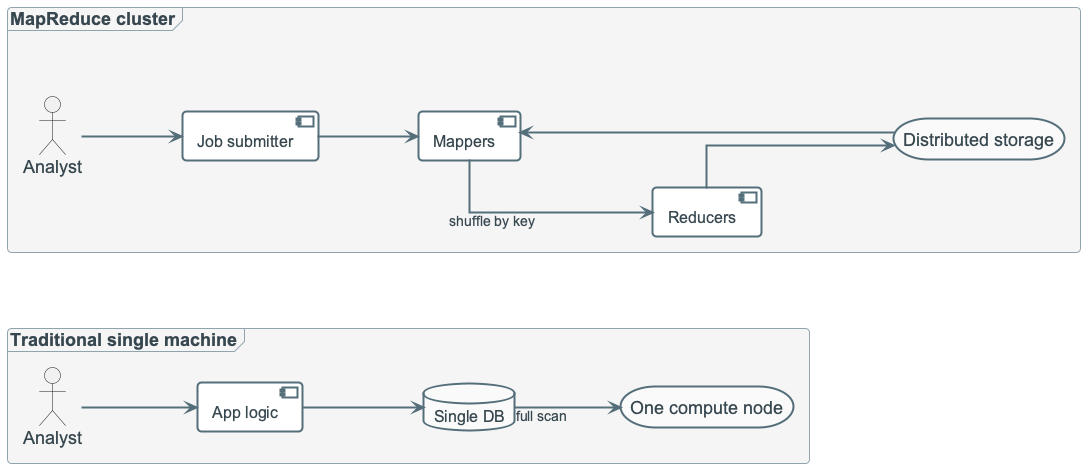

The diagram above was rendered by PlantUML. Its source (embedded in the PNG):
@startuml
!include ../_template_styles.puml

left to right direction

frame "Traditional single machine" {
  actor "Analyst" as U1
  component "App logic" as A1
  database "Single DB" as D1
  storage "One compute node" as C1
  U1 --> A1
  A1 --> D1
  D1 --> C1 : full scan
}

frame "MapReduce cluster" {
  actor "Analyst" as U2
  component "Job submitter" as J
  component "Mappers" as M
  component "Reducers" as R
  storage "Distributed storage" as DS
  U2 --> J
  J --> M
  M --> R : shuffle by key
  DS --> M
  R --> DS
}

@enduml